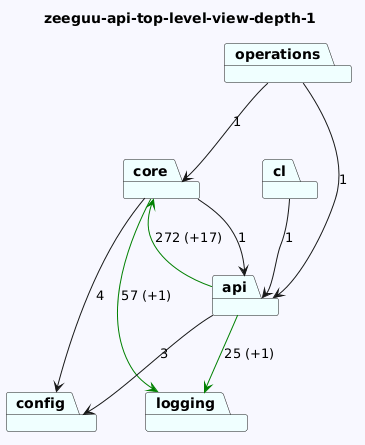

The diagram above was rendered by PlantUML. Its source (embedded in the PNG):
@startuml
skinparam backgroundColor GhostWhite
title zeeguu-api-top-level-view-depth-1
package "config" #Azure
package "core" #Azure
package "cl" #Azure
package "operations" #Azure
package "logging" #Azure
package "api" #Azure

"core"-->"logging" #Green : 57 (+1)
"core"-->"api"  : 1
"core"-->"config"  : 4
"cl"-->"api"  : 1
"operations"-->"api"  : 1
"operations"-->"core"  : 1

"api"-->"logging" #Green : 25 (+1)
"api"-->"config"  : 3
"api"-->"core" #Green : 272 (+17)
@enduml